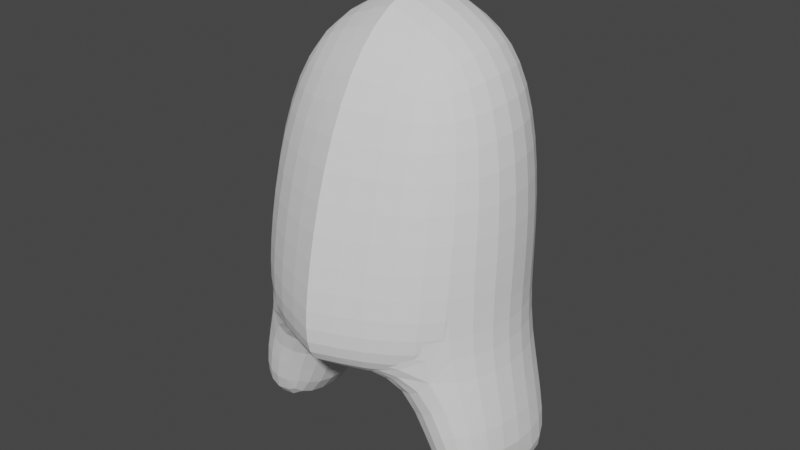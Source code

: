 # Source: untitled.blend  (saved by Blender 2.91.10; exported with 4.5.12 LTS)
import bpy
from mathutils import Matrix  # noqa: F401  (used for matrix-valued properties, if any)

bpy.ops.wm.read_factory_settings(use_empty=True)
scene = bpy.context.scene
scene.name = 'Scene'

# ---- collections
col_collection = bpy.data.collections.new('Collection'); scene.collection.children.link(col_collection)

# ---- world
world_world = bpy.data.worlds.new('World'); scene.world = world_world
world_world.use_nodes = True; world_world.node_tree.nodes.clear()
_N = world_world.node_tree.nodes; _L = world_world.node_tree.links
n0 = _N.new('ShaderNodeOutputWorld'); n0.name = 'World Output'; n0.location = (300, 300)
n1 = _N.new('ShaderNodeBackground'); n1.name = 'Background'; n1.location = (10, 300)
n1.inputs[0].default_value = (0.05088, 0.05088, 0.05088, 1.0)
_L.new(n1.outputs[0], n0.inputs[0])
n0.is_active_output = True
world_world.color = (0.05088, 0.05088, 0.05088)
world_world.use_sun_shadow = False
world_world.sun_shadow_jitter_overblur = 0.0

# ---- meshes
me_cube_001 = bpy.data.meshes.new('Cube.001')
me_cube_001.from_pydata([(-0.5, -0.5, -0.9368), (-0.5, -0.2649, 0.5064), (-0.5, 0.5, -0.9368), (-0.5, 0.5901, 0.5413), (0.3745, -0.4396, -0.9368), (0.5, -0.262, 0.5064), (0.4283, 0.4304, -0.9368), (0.5, 0.5918, 0.5413), (-0.6667, -0.6066, -0.5128), (-0.6667, 0.6786, -0.5012), (0.6667, 0.679, -0.5012), (0.6667, -0.6054, -0.5128), (-0.6096, -9.313e-10, -0.9507), (-0.6381, -0.468, 0.06101), (-0.6096, 0.1742, 0.6167), (-0.6381, 0.6396, -0.8349), (1.863e-09, 0.6096, -0.9507), (-5.588e-09, 0.6891, 0.6398), (0.7412, 0.5515, -0.8349), (0.2151, -0.009285, -0.9507), (0.6096, 0.1772, 0.6167), (0.6964, -0.519, -0.8364), (-3.725e-09, -0.6096, -0.9507), (-9.313e-10, -0.3377, 0.5937), (-0.6381, -0.6306, -0.8364), (-0.6381, 0.6796, 0.09209), (0.6381, 0.6807, 0.09209), (0.6381, -0.4651, 0.06101), (0.0, -0.8469, -0.515), (0.9167, 0.03692, -0.507), (0.0, 0.9197, -0.499), (-0.9167, 0.03586, -0.507), (-0.8781, 0.1065, 0.08571), (-5.588e-09, 0.8953, 0.1075), (0.8781, 0.1094, 0.08571), (5.588e-09, -0.6793, 0.06393), (4.657e-09, 1.304e-08, -0.9797), (-9.313e-10, 0.2008, 0.8116), (7.451e-09, -0.8694, -0.838), (0.8781, 0.004615, -0.837), (-7.451e-09, 0.8785, -0.836), (-0.8781, 0.004482, -0.837), (0.9796, 0.5391, -1.503), (0.6667, 0.418, -1.605), (0.6129, -0.452, -1.605), (0.4535, -0.02168, -1.619), (0.9348, -0.5314, -1.505), (1.117, -0.007778, -1.505)], [], [(29, 34, 27, 11), (34, 20, 5, 27), (37, 14, 1, 23), (10, 26, 34, 29), (8, 31, 41, 24), (14, 3, 25, 32), (18, 10, 29, 39), (26, 7, 20, 34), (35, 13, 8, 28), (35, 23, 1, 13), (29, 11, 21, 39), (1, 14, 32, 13), (5, 23, 35, 27), (3, 14, 37, 17), (37, 23, 5, 20), (4, 38, 22), (7, 17, 37, 20), (39, 21, 46, 47), (11, 28, 38, 21), (11, 27, 35, 28), (3, 17, 33, 25), (40, 6, 16), (13, 32, 31, 8), (28, 8, 24, 38), (43, 47, 45), (39, 47, 42, 18), (21, 4, 44, 46), (4, 21, 38), (40, 18, 6), (43, 42, 47), (40, 15, 9, 30), (19, 36, 16, 6), (4, 22, 36, 19), (15, 41, 31, 9), (45, 19, 6, 43), (10, 18, 40, 30), (41, 12, 0, 24), (7, 26, 33, 17), (0, 12, 36, 22), (26, 10, 30, 33), (40, 16, 2, 15), (36, 12, 2, 16), (0, 22, 38, 24), (2, 12, 41, 15), (44, 45, 47, 46), (9, 31, 32, 25), (45, 44, 4, 19), (30, 9, 25, 33), (43, 6, 18, 42)])
_uv = me_cube_001.uv_layers.new(name='UVMap')
_uv.uv.foreach_set('vector', [0.4377, 0.625, 0.5219, 0.625, 0.5233, 0.7535, 0.4377, 0.75, 0.5219, 0.625, 0.6363, 0.625, 0.6667, 0.7917, 0.5233, 0.7535, 0.7522, 0.625, 0.875, 0.625, 0.875, 0.75, 0.7552, 0.7552, 0.4377, 0.5, 0.5233, 0.4965, 0.5219, 0.625, 0.4377, 0.625, 0.4377, 0.0, 0.4377, 0.125, 0.3947, 0.125, 0.3947, 0.0, 0.625, 0.125, 0.625, 0.25, 0.5197, 0.25, 0.5197, 0.125, 0.3905, 0.4965, 0.4377, 0.5, 0.4377, 0.625, 0.3899, 0.625, 0.5233, 0.4965, 0.6667, 0.4583, 0.6363, 0.625, 0.5219, 0.625, 0.5206, 0.8759, 0.5197, 1.0, 0.4377, 1.0, 0.4377, 0.875, 0.5206, 0.8759, 0.6302, 0.8802, 0.625, 1.0, 0.5197, 1.0, 0.4377, 0.625, 0.4377, 0.75, 0.3905, 0.7535, 0.3899, 0.625, 0.625, 0.0, 0.625, 0.125, 0.5197, 0.125, 0.5197, 0.0, 0.6667, 0.7917, 0.6302, 0.8802, 0.5206, 0.8759, 0.5233, 0.7535, 0.875, 0.5, 0.875, 0.625, 0.7522, 0.625, 0.7552, 0.4948, 0.7522, 0.625, 0.7552, 0.7552, 0.6667, 0.7917, 0.6363, 0.625, 0.3333, 0.7917, 0.3938, 0.8759, 0.3698, 0.8802, 0.6667, 0.4583, 0.7552, 0.4948, 0.7522, 0.625, 0.6363, 0.625, 0.3899, 0.625, 0.3905, 0.7535, 0.3905, 0.7535, 0.3899, 0.625, 0.4377, 0.75, 0.4377, 0.875, 0.3938, 0.8759, 0.3905, 0.7535, 0.4377, 0.75, 0.5233, 0.7535, 0.5206, 0.8759, 0.4377, 0.875, 0.625, 0.25, 0.6302, 0.3698, 0.5206, 0.3741, 0.5197, 0.25, 0.3938, 0.3741, 0.3333, 0.4583, 0.3698, 0.3698, 0.5197, 0.0, 0.5197, 0.125, 0.4377, 0.125, 0.4377, 0.0, 0.4377, 0.875, 0.4377, 1.0, 0.3947, 1.0, 0.3938, 0.8759, 0.3333, 0.4583, 0.3899, 0.625, 0.3377, 0.625, 0.3899, 0.625, 0.3899, 0.625, 0.3905, 0.4965, 0.3905, 0.4965, 0.3905, 0.7535, 0.3333, 0.7917, 0.3333, 0.7917, 0.3905, 0.7535, 0.3333, 0.7917, 0.3905, 0.7535, 0.3938, 0.8759, 0.3938, 0.3741, 0.3905, 0.4965, 0.3333, 0.4583, 0.3333, 0.4583, 0.3905, 0.4965, 0.3899, 0.625, 0.3938, 0.3741, 0.3947, 0.25, 0.4377, 0.25, 0.4377, 0.375, 0.3377, 0.625, 0.2452, 0.625, 0.2448, 0.4948, 0.3333, 0.4583, 0.3333, 0.7917, 0.2448, 0.7552, 0.2452, 0.625, 0.3377, 0.625, 0.3947, 0.25, 0.3947, 0.125, 0.4377, 0.125, 0.4377, 0.25, 0.3377, 0.625, 0.3377, 0.625, 0.3333, 0.4583, 0.3333, 0.4583, 0.4377, 0.5, 0.3905, 0.4965, 0.3938, 0.3741, 0.4377, 0.375, 0.3947, 0.125, 0.375, 0.125, 0.375, 0.0, 0.3947, 0.0, 0.6667, 0.4583, 0.5233, 0.4965, 0.5206, 0.3741, 0.6302, 0.3698, 0.125, 0.75, 0.125, 0.625, 0.2452, 0.625, 0.2448, 0.7552, 0.5233, 0.4965, 0.4377, 0.5, 0.4377, 0.375, 0.5206, 0.3741, 0.3938, 0.3741, 0.3698, 0.3698, 0.375, 0.25, 0.3947, 0.25, 0.2452, 0.625, 0.125, 0.625, 0.125, 0.5, 0.2448, 0.4948, 0.375, 1.0, 0.3698, 0.8802, 0.3938, 0.8759, 0.3947, 1.0, 0.375, 0.25, 0.375, 0.125, 0.3947, 0.125, 0.3947, 0.25, 0.3333, 0.7917, 0.3377, 0.625, 0.3899, 0.625, 0.3905, 0.7535, 0.4377, 0.25, 0.4377, 0.125, 0.5197, 0.125, 0.5197, 0.25, 0.3377, 0.625, 0.3333, 0.7917, 0.3333, 0.7917, 0.3377, 0.625, 0.4377, 0.375, 0.4377, 0.25, 0.5197, 0.25, 0.5206, 0.3741, 0.3333, 0.4583, 0.3333, 0.4583, 0.3905, 0.4965, 0.3905, 0.4965])
me_cube_001.use_remesh_fix_poles = True
me_cube_001.use_remesh_preserve_attributes = False
me_cube_001.use_mirror_vertex_groups = False
me_cube_001.update()

# ---- objects
ob_cube = bpy.data.objects.new('Cube', me_cube_001)

# ---- transforms, parenting, visibility, modifiers, constraints
ob_cube.location = (-0.01048, -2.28e-07, 1.697)
ob_cube.scale = (0.7827, 0.7557, 1.0)
ob_cube.lineart.crease_threshold = 0.0
_m = ob_cube.modifiers.new('Mirror', 'MIRROR')
_m = ob_cube.modifiers.new('Subdivision', 'SUBSURF')
_m.uv_smooth = 'PRESERVE_CORNERS'

# ---- collection membership
col_collection.objects.link(ob_cube)

# ---- scene / render settings (as saved in the file)
scene.frame_start = 1; scene.frame_end = 250; scene.frame_set(1)
scene.render.engine = 'BLENDER_EEVEE_NEXT'
scene.cycles.use_denoising = False
scene.cycles.samples = 128
scene.cycles.sampling_pattern = 'TABULATED_SOBOL'
scene.cycles.use_adaptive_sampling = False
scene.cycles.use_light_tree = False
scene.view_settings.view_transform = 'Filmic'
bpy.context.view_layer.update()

# ---- added for rendering (the .blend has no active camera and no usable light): camera, sun
cam_auto = bpy.data.cameras.new('AutoCamera')
cam_auto.lens = 50.0
cam_auto.sensor_width = 36.0
cam_auto.clip_end = 1000.0
ob_auto_camera = bpy.data.objects.new('AutoCamera', cam_auto)
scene.collection.objects.link(ob_auto_camera)
ob_auto_camera.location = (3.02869, -3.62798, 3.7248)
ob_auto_camera.rotation_euler = (1.09748, -7.21219e-08, 0.694738)
scene.camera = ob_auto_camera
light_auto_sun = bpy.data.lights.new('AutoSun', 'SUN')
light_auto_sun.energy = 3.0
light_auto_sun.angle = 0.0523599
ob_auto_sun = bpy.data.objects.new('AutoSun', light_auto_sun)
scene.collection.objects.link(ob_auto_sun)
ob_auto_sun.rotation_euler = (0.872665, 0.174533, 0.523599)
bpy.context.view_layer.update()
